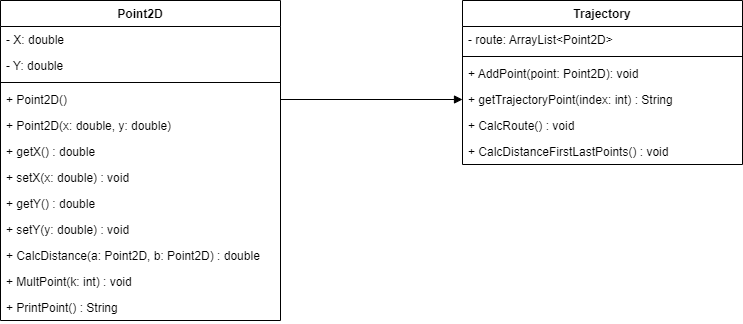

The diagram above was exported from draw.io. Its source (the exported page's mxGraphModel, read from the mxfile embedded in the PNG):
<mxGraphModel dx="1407" dy="2949" grid="0" gridSize="10" guides="1" tooltips="1" connect="1" arrows="1" fold="1" page="1" pageScale="1" pageWidth="827" pageHeight="1169" math="0" shadow="0">
  <root>
    <mxCell id="0" />
    <mxCell id="1" parent="0" />
    <mxCell id="6" value="Point2D" style="swimlane;fontStyle=1;align=center;verticalAlign=top;childLayout=stackLayout;horizontal=1;startSize=26;horizontalStack=0;resizeParent=1;resizeParentMax=0;resizeLast=0;collapsible=1;marginBottom=0;" vertex="1" parent="1">
      <mxGeometry x="63" y="440" width="280" height="320" as="geometry" />
    </mxCell>
    <mxCell id="7" value="- X: double" style="text;strokeColor=none;fillColor=none;align=left;verticalAlign=top;spacingLeft=4;spacingRight=4;overflow=hidden;rotatable=0;points=[[0,0.5],[1,0.5]];portConstraint=eastwest;" vertex="1" parent="6">
      <mxGeometry y="26" width="280" height="26" as="geometry" />
    </mxCell>
    <mxCell id="10" value="- Y: double" style="text;strokeColor=none;fillColor=none;align=left;verticalAlign=top;spacingLeft=4;spacingRight=4;overflow=hidden;rotatable=0;points=[[0,0.5],[1,0.5]];portConstraint=eastwest;" vertex="1" parent="6">
      <mxGeometry y="52" width="280" height="26" as="geometry" />
    </mxCell>
    <mxCell id="8" value="" style="line;strokeWidth=1;fillColor=none;align=left;verticalAlign=middle;spacingTop=-1;spacingLeft=3;spacingRight=3;rotatable=0;labelPosition=right;points=[];portConstraint=eastwest;" vertex="1" parent="6">
      <mxGeometry y="78" width="280" height="8" as="geometry" />
    </mxCell>
    <mxCell id="9" value="+ Point2D()" style="text;strokeColor=none;fillColor=none;align=left;verticalAlign=top;spacingLeft=4;spacingRight=4;overflow=hidden;rotatable=0;points=[[0,0.5],[1,0.5]];portConstraint=eastwest;" vertex="1" parent="6">
      <mxGeometry y="86" width="280" height="26" as="geometry" />
    </mxCell>
    <mxCell id="11" value="+ Point2D(x: double, y: double)" style="text;strokeColor=none;fillColor=none;align=left;verticalAlign=top;spacingLeft=4;spacingRight=4;overflow=hidden;rotatable=0;points=[[0,0.5],[1,0.5]];portConstraint=eastwest;" vertex="1" parent="6">
      <mxGeometry y="112" width="280" height="26" as="geometry" />
    </mxCell>
    <mxCell id="12" value="+ getX() : double" style="text;strokeColor=none;fillColor=none;align=left;verticalAlign=top;spacingLeft=4;spacingRight=4;overflow=hidden;rotatable=0;points=[[0,0.5],[1,0.5]];portConstraint=eastwest;" vertex="1" parent="6">
      <mxGeometry y="138" width="280" height="26" as="geometry" />
    </mxCell>
    <mxCell id="15" value="+ setX(x: double) : void" style="text;strokeColor=none;fillColor=none;align=left;verticalAlign=top;spacingLeft=4;spacingRight=4;overflow=hidden;rotatable=0;points=[[0,0.5],[1,0.5]];portConstraint=eastwest;" vertex="1" parent="6">
      <mxGeometry y="164" width="280" height="26" as="geometry" />
    </mxCell>
    <mxCell id="13" value="+ getY() : double" style="text;strokeColor=none;fillColor=none;align=left;verticalAlign=top;spacingLeft=4;spacingRight=4;overflow=hidden;rotatable=0;points=[[0,0.5],[1,0.5]];portConstraint=eastwest;" vertex="1" parent="6">
      <mxGeometry y="190" width="280" height="26" as="geometry" />
    </mxCell>
    <mxCell id="14" value="+ setY(y: double) : void" style="text;strokeColor=none;fillColor=none;align=left;verticalAlign=top;spacingLeft=4;spacingRight=4;overflow=hidden;rotatable=0;points=[[0,0.5],[1,0.5]];portConstraint=eastwest;" vertex="1" parent="6">
      <mxGeometry y="216" width="280" height="26" as="geometry" />
    </mxCell>
    <mxCell id="19" value="+ CalcDistance(a: Point2D, b: Point2D) : double" style="text;strokeColor=none;fillColor=none;align=left;verticalAlign=top;spacingLeft=4;spacingRight=4;overflow=hidden;rotatable=0;points=[[0,0.5],[1,0.5]];portConstraint=eastwest;" vertex="1" parent="6">
      <mxGeometry y="242" width="280" height="26" as="geometry" />
    </mxCell>
    <mxCell id="21" value="+ MultPoint(k: int) : void" style="text;strokeColor=none;fillColor=none;align=left;verticalAlign=top;spacingLeft=4;spacingRight=4;overflow=hidden;rotatable=0;points=[[0,0.5],[1,0.5]];portConstraint=eastwest;" vertex="1" parent="6">
      <mxGeometry y="268" width="280" height="26" as="geometry" />
    </mxCell>
    <mxCell id="22" value="+ PrintPoint() : String" style="text;strokeColor=none;fillColor=none;align=left;verticalAlign=top;spacingLeft=4;spacingRight=4;overflow=hidden;rotatable=0;points=[[0,0.5],[1,0.5]];portConstraint=eastwest;" vertex="1" parent="6">
      <mxGeometry y="294" width="280" height="26" as="geometry" />
    </mxCell>
    <mxCell id="23" value="Trajectory" style="swimlane;fontStyle=1;align=center;verticalAlign=top;childLayout=stackLayout;horizontal=1;startSize=26;horizontalStack=0;resizeParent=1;resizeParentMax=0;resizeLast=0;collapsible=1;marginBottom=0;" vertex="1" parent="1">
      <mxGeometry x="525" y="440" width="280" height="164" as="geometry" />
    </mxCell>
    <mxCell id="24" value="- route: ArrayList&lt;Point2D&gt;" style="text;strokeColor=none;fillColor=none;align=left;verticalAlign=top;spacingLeft=4;spacingRight=4;overflow=hidden;rotatable=0;points=[[0,0.5],[1,0.5]];portConstraint=eastwest;" vertex="1" parent="23">
      <mxGeometry y="26" width="280" height="26" as="geometry" />
    </mxCell>
    <mxCell id="26" value="" style="line;strokeWidth=1;fillColor=none;align=left;verticalAlign=middle;spacingTop=-1;spacingLeft=3;spacingRight=3;rotatable=0;labelPosition=right;points=[];portConstraint=eastwest;" vertex="1" parent="23">
      <mxGeometry y="52" width="280" height="8" as="geometry" />
    </mxCell>
    <mxCell id="27" value="+ AddPoint(point: Point2D): void" style="text;strokeColor=none;fillColor=none;align=left;verticalAlign=top;spacingLeft=4;spacingRight=4;overflow=hidden;rotatable=0;points=[[0,0.5],[1,0.5]];portConstraint=eastwest;" vertex="1" parent="23">
      <mxGeometry y="60" width="280" height="26" as="geometry" />
    </mxCell>
    <mxCell id="28" value="+ getTrajectoryPoint(index: int) : String" style="text;strokeColor=none;fillColor=none;align=left;verticalAlign=top;spacingLeft=4;spacingRight=4;overflow=hidden;rotatable=0;points=[[0,0.5],[1,0.5]];portConstraint=eastwest;" vertex="1" parent="23">
      <mxGeometry y="86" width="280" height="26" as="geometry" />
    </mxCell>
    <mxCell id="29" value="+ CalcRoute() : void" style="text;strokeColor=none;fillColor=none;align=left;verticalAlign=top;spacingLeft=4;spacingRight=4;overflow=hidden;rotatable=0;points=[[0,0.5],[1,0.5]];portConstraint=eastwest;" vertex="1" parent="23">
      <mxGeometry y="112" width="280" height="26" as="geometry" />
    </mxCell>
    <mxCell id="30" value="+ CalcDistanceFirstLastPoints() : void" style="text;strokeColor=none;fillColor=none;align=left;verticalAlign=top;spacingLeft=4;spacingRight=4;overflow=hidden;rotatable=0;points=[[0,0.5],[1,0.5]];portConstraint=eastwest;" vertex="1" parent="23">
      <mxGeometry y="138" width="280" height="26" as="geometry" />
    </mxCell>
    <mxCell id="36" value="" style="endArrow=block;endFill=1;html=1;edgeStyle=orthogonalEdgeStyle;align=left;verticalAlign=top;exitX=1;exitY=0.5;exitDx=0;exitDy=0;" edge="1" parent="1" source="9" target="28">
      <mxGeometry x="-0.0968" y="-120" relative="1" as="geometry">
        <mxPoint x="350" y="518" as="sourcePoint" />
        <mxPoint x="510" y="518" as="targetPoint" />
        <mxPoint as="offset" />
      </mxGeometry>
    </mxCell>
  </root>
</mxGraphModel>